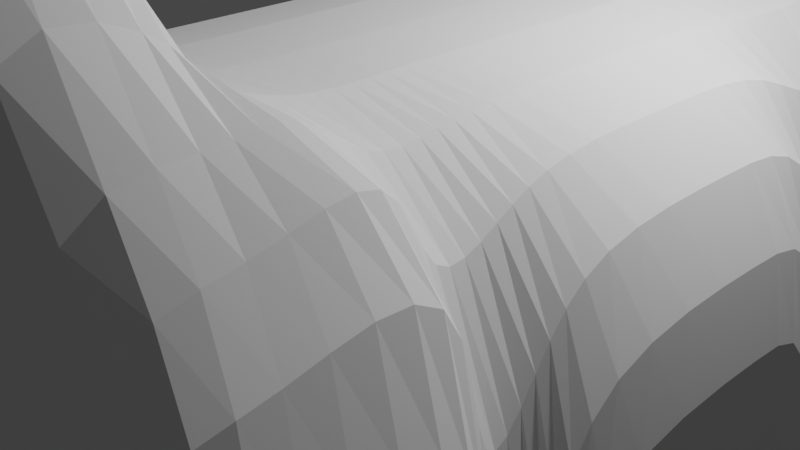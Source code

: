 # Source: untitled.blend  (saved by Blender 2.92.15; exported with 4.5.12 LTS)
import bpy
from mathutils import Matrix  # noqa: F401  (used for matrix-valued properties, if any)

bpy.ops.wm.read_factory_settings(use_empty=True)
scene = bpy.context.scene
scene.name = 'Scene'

# ---- collections
col_collection = bpy.data.collections.new('Collection'); scene.collection.children.link(col_collection)

# ---- world
world_world = bpy.data.worlds.new('World'); scene.world = world_world
world_world.use_nodes = True; world_world.node_tree.nodes.clear()
_N = world_world.node_tree.nodes; _L = world_world.node_tree.links
n0 = _N.new('ShaderNodeOutputWorld'); n0.name = 'World Output'; n0.location = (300, 300)
n1 = _N.new('ShaderNodeBackground'); n1.name = 'Background'; n1.location = (10, 300)
n1.inputs[0].default_value = (0.05088, 0.05088, 0.05088, 1.0)
_L.new(n1.outputs[0], n0.inputs[0])
n0.is_active_output = True
world_world.color = (0.05088, 0.05088, 0.05088)
world_world.use_sun_shadow = False
world_world.sun_shadow_jitter_overblur = 0.0

# ---- cameras
cam_camera = bpy.data.cameras.new('Camera')
cam_camera.clip_end = 100.0
cam_camera.ortho_scale = 7.314

# ---- lights
light_light = bpy.data.lights.new('Light', 'POINT')
light_light.transmission_factor = 0.0
light_light.energy = 1000.0
light_light.shadow_soft_size = 0.1
light_light.shadow_maximum_resolution = 0.006
light_light.use_absolute_resolution = True

# ---- meshes
me_cube_001 = bpy.data.meshes.new('Cube.001')
me_cube_001.from_pydata([(-2.977, 6.849, 1.543), (-2.977, 6.949, -3.041), (-2.977, -3.455, 19.57), (-2.977, -3.387, -2.964), (2.977, 6.898, 1.576), (2.977, 6.949, -3.041), (3.026, -3.438, 1.604), (2.977, -3.403, -3.241), (-2.977, 1.697, 1.574), (-2.977, 1.781, -3.003), (3.001, 1.779, 1.525), (2.977, 3.043, -3.141), (0.0245, -3.446, 1.604), (0.0, -3.395, -3.103), (-2.384e-07, 6.873, 1.674), (0.0, 6.949, -3.041), (0.0, 1.777, -3.072), (0.01225, 1.713, 1.639), (-2.977, 4.289, 1.558), (2.977, 4.378, -14.21), (-2.977, 4.382, -3.022), (2.989, 4.354, 1.55), (0.0, 4.38, -3.057), (0.006086, 4.309, 1.656), (-2.977, -0.8026, -2.983), (3.013, -0.8298, 1.564), (-2.977, -0.8788, 1.589), (2.977, -0.8148, -13.25), (0.01837, -0.8665, 1.622), (0.0, -0.8087, -3.087), (-2.977, 0.4091, 1.581), (2.977, -1.12, -3.166), (0.01531, 0.4234, 1.63), (0.0, 0.4843, -3.08), (-2.977, 0.4894, -2.993), (3.007, 0.4744, 1.544), (-2.977, 3.049, -3.012), (2.995, 3.034, 1.537), (-2.977, 2.96, 1.566), (2.977, 3.042, -3.117), (0.0, 3.046, -3.064), (0.009245, 2.979, 1.647), (-2.977, -2.095, -2.973), (3.02, -0.5349, 2.454), (-2.977, -2.167, 1.597), (2.977, -1.403, -3.608), (0.02143, -2.156, 1.613), (0.0, -2.102, -3.095), (-2.977, 5.602, 1.55), (2.977, 3.533, -3.066), (0.0, 5.698, -3.049), (0.002964, 5.625, 1.665), (-2.977, 5.699, -3.032), (2.983, 5.659, 1.563), (-2.977, -2.739, -2.969), (3.023, -2.784, 1.594), (-2.977, -2.809, 10.56), (2.977, -2.554, -3.425), (0.02296, -0.895, 1.609), (0.0, -2.747, -3.099), (-2.977, -0.1038, -2.988), (3.01, -0.1244, 1.554), (-2.977, -0.1822, 1.585), (2.977, -0.9798, -7.796), (0.01672, -0.1689, 1.626), (0.0, -0.1094, -3.083)], [], [(56, 54, 3, 2), (12, 13, 7, 6), (53, 49, 5, 4), (14, 15, 1, 0), (51, 53, 4, 14), (50, 52, 1, 15), (33, 34, 9, 16), (32, 35, 10, 17), (35, 31, 11, 10), (38, 36, 9, 8), (30, 32, 17, 8), (31, 33, 16, 11), (49, 50, 15, 5), (48, 51, 14, 0), (4, 5, 15, 14), (2, 3, 13, 12), (38, 41, 23, 18), (39, 40, 22, 19), (48, 52, 20, 18), (40, 36, 20, 22), (41, 37, 21, 23), (37, 39, 19, 21), (45, 47, 29, 27), (44, 46, 28, 26), (43, 45, 27, 25), (46, 43, 25, 28), (47, 42, 24, 29), (62, 60, 24, 26), (8, 9, 34, 30), (63, 65, 33, 31), (62, 64, 32, 30), (61, 63, 31, 35), (64, 61, 35, 32), (65, 60, 34, 33), (10, 11, 39, 37), (17, 10, 37, 41), (16, 9, 36, 40), (11, 16, 40, 39), (8, 17, 41, 38), (18, 20, 36, 38), (59, 54, 42, 47), (58, 55, 43, 46), (55, 57, 45, 43), (56, 58, 46, 44), (57, 59, 47, 45), (26, 24, 42, 44), (0, 1, 52, 48), (18, 23, 51, 48), (19, 22, 50, 49), (22, 20, 52, 50), (23, 21, 53, 51), (21, 19, 49, 53), (7, 13, 59, 57), (2, 12, 58, 56), (6, 7, 57, 55), (12, 6, 55, 58), (13, 3, 54, 59), (44, 42, 54, 56), (29, 24, 60, 65), (28, 25, 61, 64), (25, 27, 63, 61), (26, 28, 64, 62), (27, 29, 65, 63), (30, 34, 60, 62)])
_uv = me_cube_001.uv_layers.new(name='UVMap')
_uv.uv.foreach_set('vector', [0.375, 0.2343, 0.625, 0.2343, 0.625, 0.25, 0.375, 0.25, 0.375, 0.375, 0.625, 0.375, 0.625, 0.5, 0.375, 0.5, 0.375, 0.7198, 0.625, 0.7198, 0.625, 0.75, 0.375, 0.75, 0.375, 0.875, 0.625, 0.875, 0.625, 1.0, 0.375, 1.0, 0.25, 0.7198, 0.375, 0.7198, 0.375, 0.75, 0.25, 0.75, 0.75, 0.7198, 0.875, 0.7198, 0.875, 0.75, 0.75, 0.75, 0.75, 0.5938, 0.875, 0.5938, 0.875, 0.625, 0.75, 0.625, 0.25, 0.5937, 0.375, 0.5938, 0.375, 0.625, 0.25, 0.625, 0.375, 0.5938, 0.625, 0.5938, 0.625, 0.625, 0.375, 0.625, 0.375, 0.09435, 0.625, 0.09435, 0.625, 0.125, 0.375, 0.125, 0.125, 0.5938, 0.25, 0.5937, 0.25, 0.625, 0.125, 0.625, 0.625, 0.5938, 0.75, 0.5938, 0.75, 0.625, 0.625, 0.625, 0.625, 0.7198, 0.75, 0.7198, 0.75, 0.75, 0.625, 0.75, 0.125, 0.7198, 0.25, 0.7198, 0.25, 0.75, 0.125, 0.75, 0.375, 0.75, 0.625, 0.75, 0.625, 0.875, 0.375, 0.875, 0.375, 0.25, 0.625, 0.25, 0.625, 0.375, 0.375, 0.375, 0.125, 0.6556, 0.25, 0.6556, 0.25, 0.6879, 0.125, 0.6879, 0.625, 0.6556, 0.75, 0.6556, 0.75, 0.6879, 0.625, 0.6879, 0.375, 0.03025, 0.625, 0.03025, 0.625, 0.06211, 0.375, 0.06211, 0.75, 0.6556, 0.875, 0.6556, 0.875, 0.6879, 0.75, 0.6879, 0.25, 0.6556, 0.375, 0.6556, 0.375, 0.6879, 0.25, 0.6879, 0.375, 0.6556, 0.625, 0.6556, 0.625, 0.6879, 0.375, 0.6879, 0.625, 0.5312, 0.75, 0.5312, 0.75, 0.5625, 0.625, 0.5625, 0.125, 0.5312, 0.25, 0.5312, 0.25, 0.5625, 0.125, 0.5625, 0.375, 0.5312, 0.625, 0.5312, 0.625, 0.5625, 0.375, 0.5625, 0.25, 0.5312, 0.375, 0.5312, 0.375, 0.5625, 0.25, 0.5625, 0.75, 0.5312, 0.875, 0.5312, 0.875, 0.5625, 0.75, 0.5625, 0.375, 0.1706, 0.625, 0.1706, 0.625, 0.1875, 0.375, 0.1875, 0.375, 0.125, 0.625, 0.125, 0.625, 0.1562, 0.375, 0.1562, 0.6433, 0.5835, 0.75, 0.5794, 0.75, 0.5938, 0.625, 0.5938, 0.125, 0.5794, 0.25, 0.5794, 0.25, 0.5937, 0.125, 0.5938, 0.3752, 0.5794, 0.6433, 0.5835, 0.625, 0.5938, 0.375, 0.5938, 0.25, 0.5794, 0.3752, 0.5794, 0.375, 0.5938, 0.25, 0.5937, 0.75, 0.5794, 0.875, 0.5794, 0.875, 0.5938, 0.75, 0.5938, 0.375, 0.625, 0.625, 0.625, 0.625, 0.6556, 0.375, 0.6556, 0.25, 0.625, 0.375, 0.625, 0.375, 0.6556, 0.25, 0.6556, 0.75, 0.625, 0.875, 0.625, 0.875, 0.6556, 0.75, 0.6556, 0.625, 0.625, 0.75, 0.625, 0.75, 0.6556, 0.625, 0.6556, 0.125, 0.625, 0.25, 0.625, 0.25, 0.6556, 0.125, 0.6556, 0.375, 0.06211, 0.625, 0.06211, 0.625, 0.09435, 0.375, 0.09435, 0.75, 0.5157, 0.875, 0.5157, 0.875, 0.5312, 0.75, 0.5312, 0.25, 0.5157, 0.375, 0.5157, 0.375, 0.5312, 0.25, 0.5312, 0.375, 0.5157, 0.625, 0.5157, 0.625, 0.5312, 0.375, 0.5312, 0.125, 0.5157, 0.25, 0.5157, 0.25, 0.5312, 0.125, 0.5312, 0.625, 0.5157, 0.75, 0.5157, 0.75, 0.5312, 0.625, 0.5312, 0.375, 0.1875, 0.625, 0.1875, 0.625, 0.2188, 0.375, 0.2188, 0.375, 0.0, 0.625, 0.0, 0.625, 0.03025, 0.375, 0.03025, 0.125, 0.6879, 0.25, 0.6879, 0.25, 0.7198, 0.125, 0.7198, 0.625, 0.6879, 0.75, 0.6879, 0.75, 0.7198, 0.625, 0.7198, 0.75, 0.6879, 0.875, 0.6879, 0.875, 0.7198, 0.75, 0.7198, 0.25, 0.6879, 0.375, 0.6879, 0.375, 0.7198, 0.25, 0.7198, 0.375, 0.6879, 0.625, 0.6879, 0.625, 0.7198, 0.375, 0.7198, 0.625, 0.5, 0.75, 0.5, 0.75, 0.5157, 0.625, 0.5157, 0.125, 0.5, 0.25, 0.5, 0.25, 0.5157, 0.125, 0.5157, 0.375, 0.5, 0.625, 0.5, 0.625, 0.5157, 0.375, 0.5157, 0.25, 0.5, 0.375, 0.5, 0.375, 0.5157, 0.25, 0.5157, 0.75, 0.5, 0.875, 0.5, 0.875, 0.5157, 0.75, 0.5157, 0.375, 0.2188, 0.625, 0.2188, 0.625, 0.2343, 0.375, 0.2343, 0.75, 0.5625, 0.875, 0.5625, 0.875, 0.5794, 0.75, 0.5794, 0.25, 0.5625, 0.375, 0.5625, 0.3752, 0.5794, 0.25, 0.5794, 0.375, 0.5625, 0.625, 0.5625, 0.6433, 0.5835, 0.3752, 0.5794, 0.125, 0.5625, 0.25, 0.5625, 0.25, 0.5794, 0.125, 0.5794, 0.625, 0.5625, 0.75, 0.5625, 0.75, 0.5794, 0.6433, 0.5835, 0.375, 0.1562, 0.625, 0.1562, 0.625, 0.1706, 0.375, 0.1706])
me_cube_001.use_remesh_fix_poles = True
me_cube_001.use_remesh_preserve_attributes = False
me_cube_001.use_mirror_vertex_groups = False
me_cube_001.update()

# ---- objects
ob_light = bpy.data.objects.new('Light', light_light)
ob_camera = bpy.data.objects.new('Camera', cam_camera)
ob_cube = bpy.data.objects.new('Cube', me_cube_001)

# ---- transforms, parenting, visibility, modifiers, constraints
ob_light.location = (4.076, 1.005, 5.904)
ob_light.rotation_euler = (0.6503, 0.05522, 1.866)
ob_light.lock_rotations_4d = False
ob_light.empty_display_type = 'ARROWS'
ob_light.color = (0.0, 0.0, 0.0, 0.0)
ob_light.lineart.crease_threshold = 0.0
ob_camera.location = (7.359, -6.926, 4.958)
ob_camera.rotation_euler = (1.109, 0.0, 0.8149)
ob_camera.lock_rotations_4d = False
ob_camera.empty_display_type = 'ARROWS'
ob_camera.color = (0.0, 0.0, 0.0, 0.0)
ob_camera.display_type = 'WIRE'
ob_camera.lineart.crease_threshold = 0.0
ob_cube.location = (1.009, -1.783, 0.8247)
ob_cube.lineart.crease_threshold = 0.0
_m = ob_cube.modifiers.new('Subdivision', 'SUBSURF')
_m.uv_smooth = 'PRESERVE_CORNERS'

# ---- collection membership
col_collection.objects.link(ob_light)
col_collection.objects.link(ob_camera)
col_collection.objects.link(ob_cube)

# ---- scene / render settings (as saved in the file)
scene.camera = ob_camera
scene.frame_start = 1; scene.frame_end = 250; scene.frame_set(4)
scene.render.engine = 'BLENDER_EEVEE_NEXT'
scene.cycles.use_denoising = False
scene.cycles.samples = 128
scene.cycles.sampling_pattern = 'TABULATED_SOBOL'
scene.cycles.use_adaptive_sampling = False
scene.cycles.use_light_tree = False
scene.view_settings.view_transform = 'Filmic'
bpy.context.view_layer.update()

